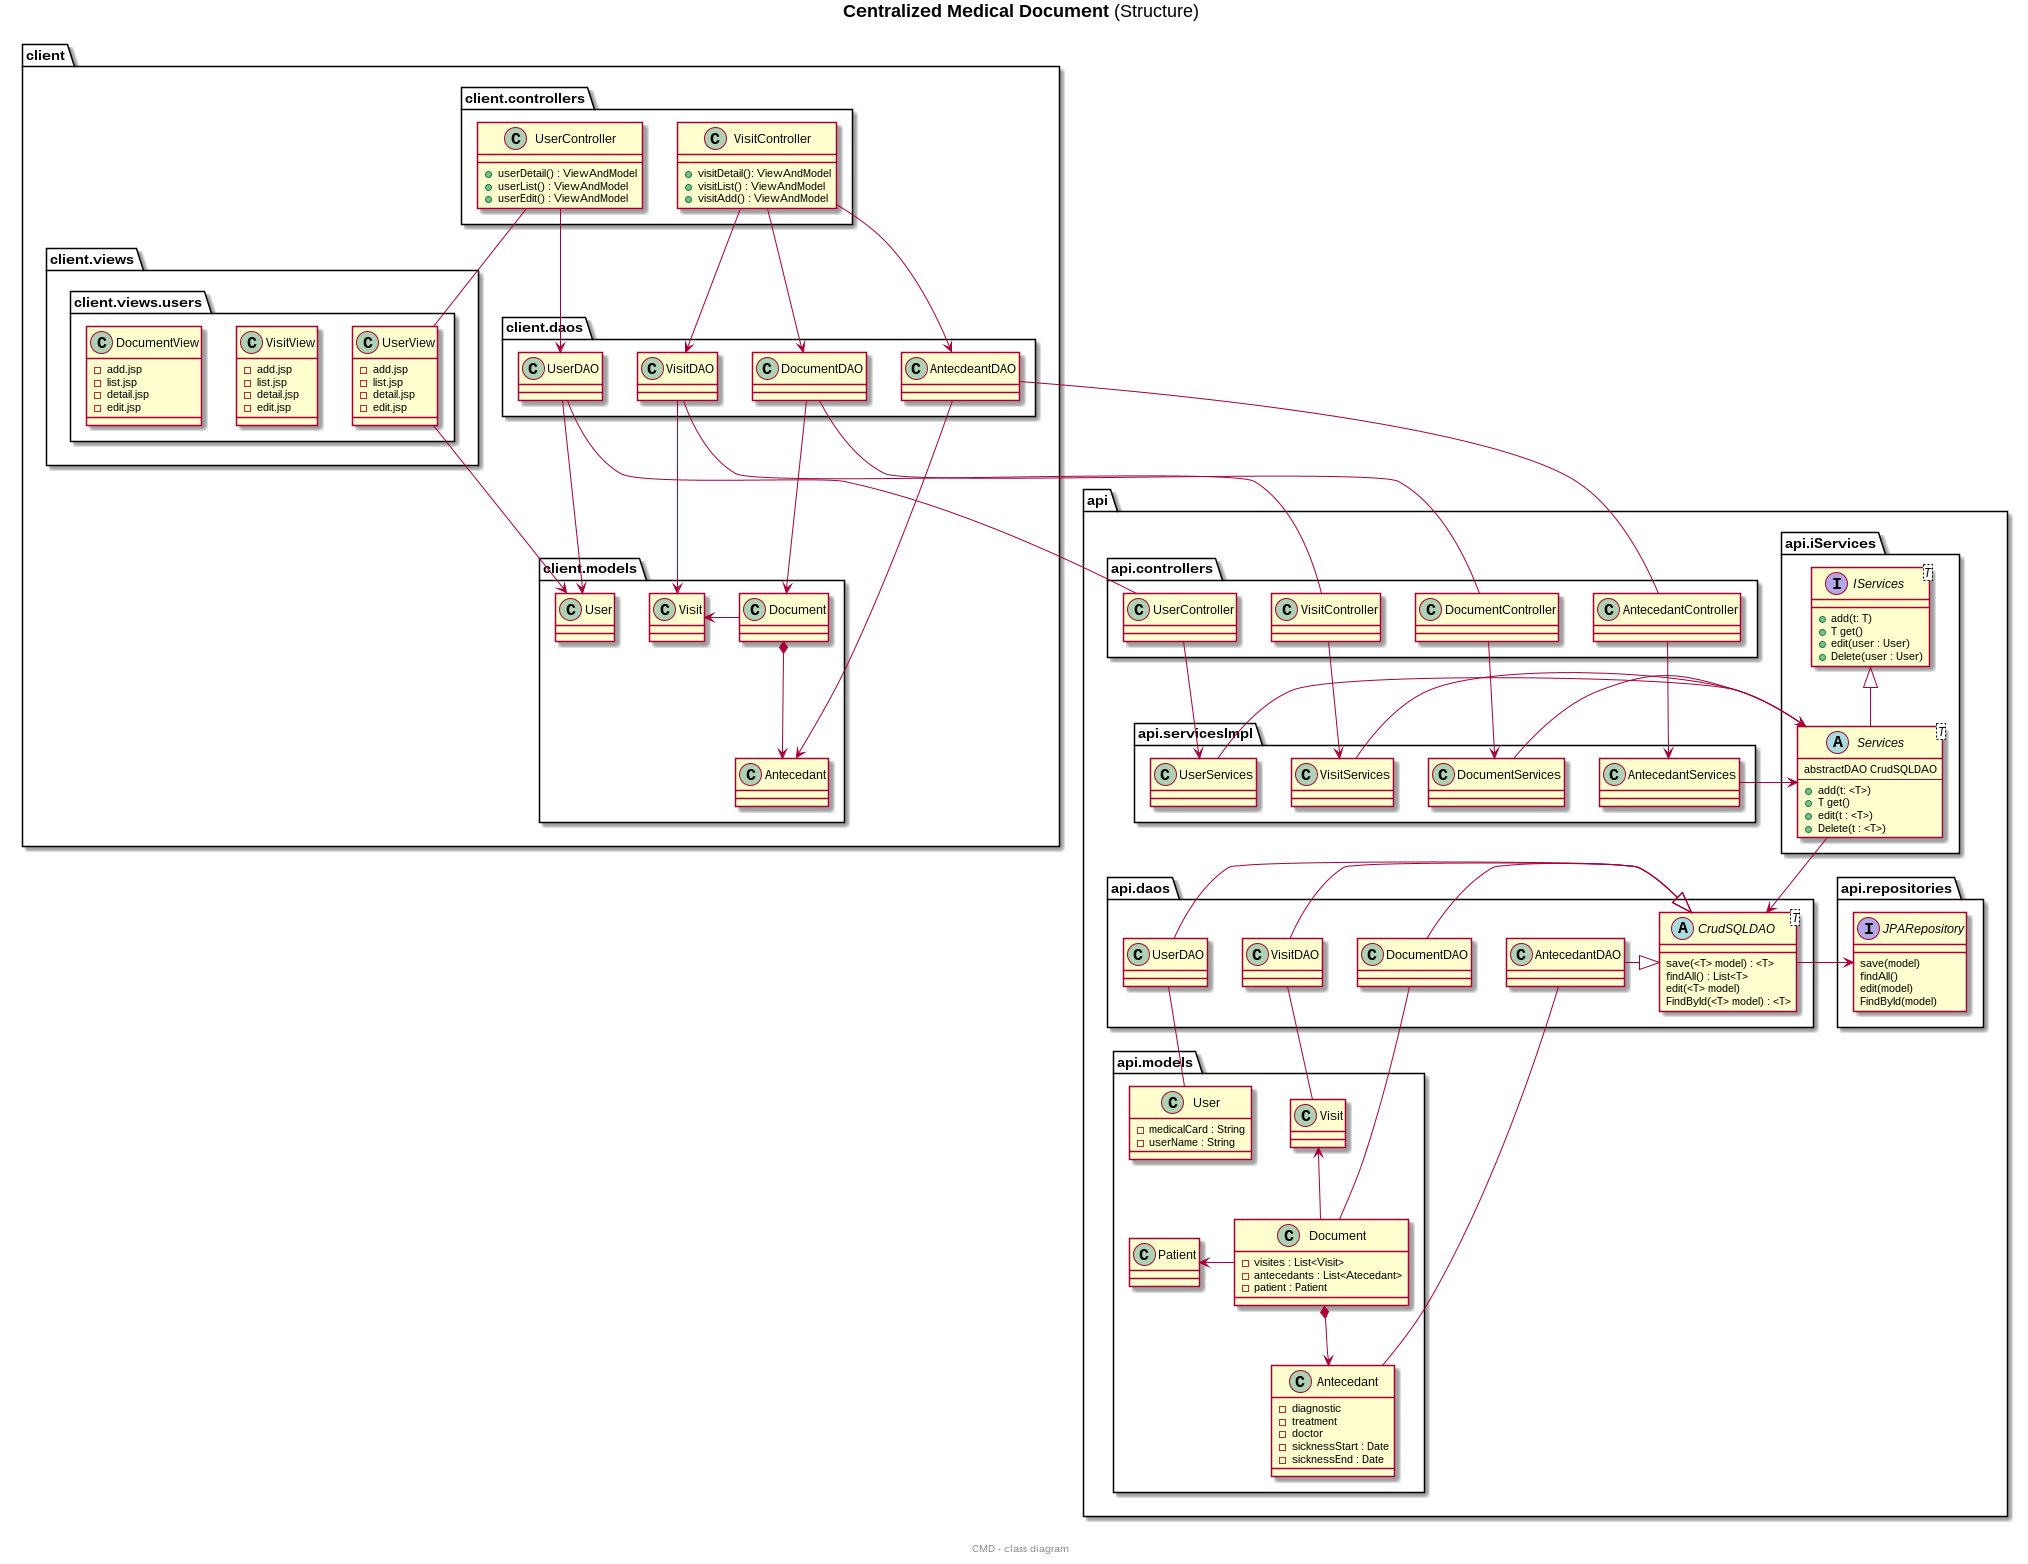

The diagram above was rendered by PlantUML. Its source (embedded in the PNG):
@startuml
title **Centralized Medical Document** (Structure)
center footer CMD - class diagram

package client { 
  
  package client.daos {
        class "UserDAO" as UA1 {

        }

        class "DocumentDAO" as DocumentDAO2 {

        }

        class "VisitDAO" as VisitDAO2 {

        }

        class "AntecdeantDAO" as AntecedantDAO2 {

        }
    }
    
    package client.models {
        class "User" as U1 {

        }

        class "Antecedant" as Antecedant2 {

        }

        class "Document" as Document2 {

        }

        class "Visit" as Visit2 { 

        }
    }

    package client.controllers { 
        class "UserController" as UserController1 {
                + userDetail() : ViewAndModel 
                + userList() : ViewAndModel
                + userEdit() : ViewAndModel
        }

        class "VisitController" as VisitController2 {
            + visitDetail(): ViewAndModel
            + visitList() : ViewAndModel
            + visitAdd() : ViewAndModel
        }
    }
    package client.views { 

        package client.views.users {
            class UserView { 
                - add.jsp
                - list.jsp
                - detail.jsp
                - edit.jsp
            }
              class VisitView { 
                - add.jsp
                - list.jsp
                - detail.jsp
                - edit.jsp
            }
              class DocumentView { 
                - add.jsp
                - list.jsp
                - detail.jsp
                - edit.jsp
            }
        }
    }
  


}

    UA1 --> U1
    UserView -left- UserController1
    
    UserView --> U1
   

    VisitController2 -down-> VisitDAO2
    VisitController2 -down-> DocumentDAO2

    DocumentDAO2 -down-> Document2
    VisitDAO2 -down-> Visit2
    AntecedantDAO2 -down-> Antecedant2

  
  Document2 *--> Antecedant2
  Visit2 <-left- Document2
    


    


package api {
  
    
    package api.repositories {
        interface JPARepository {
            save(model)
            findAll()
            edit(model)
            FindById(model)
        }


    }

   

package api.daos {
    abstract CrudSQLDAO<T> {
            save(<T> model) : <T>
            findAll() : List<T>
            edit(<T> model) 
            FindById(<T> model) : <T>

    }
    class UserDAO {
            
        }
    class VisitDAO { 

    }

    class DocumentDAO {

    }

    class AntecedantDAO {

    }
}

    package api.models { 
        class User { 
            - medicalCard : String
            - userName : String

        }
        
        class Document {
            - visites : List<Visit>
            - antecedants : List<Atecedant>
            - patient : Patient 
            
        }

        class Visit { 

        }

        class Antecedant {
            - diagnostic
            - treatment
            - doctor 
            - sicknessStart : Date
            - sicknessEnd : Date
        }

        class Patient { 
            
        }
    }
     package api.iServices {
        interface IServices<T> {
            + add(t: T)
            + T get() 
            + edit(user : User)
            + Delete(user : User)
        }
        abstract Services<T> extends IServices{ 
            abstractDAO CrudSQLDAO
            --
            + add(t: <T>)
            + T get() 
            + edit(t : <T>)
            + Delete(t : <T>)
        }
    }

      package api.controllers { 
        class UserController {

        }

        class AntecedantController { 

        }

        class VisitController { 

        }

        class DocumentController {

        }
    }
    package api.servicesImpl {
        class UserServices {
         
        }

        class VisitServices {

        }

        class DocumentServices {

        }

        class AntecedantServices { 

        }
    }
    
    Services <-left- UserServices
    Services --> CrudSQLDAO
    UserController --> UserServices  
  
    
    CrudSQLDAO -right-> JPARepository
    



    
    Document *-down-> Antecedant
    Visit <-- Document
    Patient <-left- Document

    DocumentServices -> Services
    VisitServices -> Services
    AntecedantServices -> Services


    AntecedantController -> AntecedantServices
    VisitController -> VisitServices
    DocumentController -> DocumentServices


    UserDAO -down- User
    DocumentDAO -down- Document
    AntecedantDAO -down- Antecedant
    VisitDAO -down- Visit


    UserDAO -right-|> CrudSQLDAO 
    VisitDAO -right-|> CrudSQLDAO 
    DocumentDAO -right-|> CrudSQLDAO 
    AntecedantDAO -right-|> CrudSQLDAO 



    DocumentDAO2 -down- DocumentController
    VisitDAO2 -down- VisitController
    AntecedantDAO2 -down- AntecedantController
    UserController1 -> UA1
    VisitController2 -down-> AntecedantDAO2 
    UA1 -right- UserController 



}
@enduml